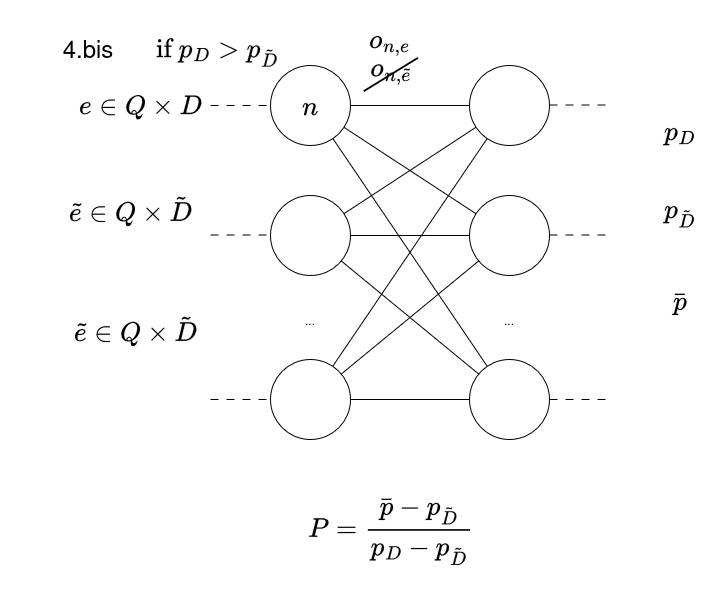

The diagram above was exported from draw.io. Its source (the exported page's mxGraphModel, read from the mxfile embedded in the PNG):
<mxGraphModel dx="1471" dy="1571" grid="1" gridSize="10" guides="1" tooltips="1" connect="1" arrows="1" fold="1" page="1" pageScale="1" pageWidth="1169" pageHeight="827" math="1" shadow="0">
  <root>
    <mxCell id="0" />
    <mxCell id="1" parent="0" />
    <mxCell id="2" parent="1" style="text;html=1;whiteSpace=wrap;strokeColor=none;fillColor=none;align=center;verticalAlign=middle;rounded=0;" value="&lt;div&gt;&lt;font style=&quot;font-size: 24px;&quot;&gt;$$ P = \frac{\bar{p} - p_{\tilde{D}}}{p_{D} - p_\tilde{D}}$$&lt;/font&gt;&lt;/div&gt;" vertex="1">
      <mxGeometry height="30" width="270" x="4096" y="1070" as="geometry" />
    </mxCell>
    <mxCell id="3" parent="1" style="ellipse;whiteSpace=wrap;html=1;aspect=fixed;" value="" vertex="1">
      <mxGeometry height="80" width="80" x="4110" y="620" as="geometry" />
    </mxCell>
    <mxCell id="4" parent="1" style="ellipse;whiteSpace=wrap;html=1;aspect=fixed;" value="" vertex="1">
      <mxGeometry height="80" width="80" x="4110" y="750" as="geometry" />
    </mxCell>
    <mxCell id="5" parent="1" style="ellipse;whiteSpace=wrap;html=1;aspect=fixed;" value="" vertex="1">
      <mxGeometry height="80" width="80" x="4110" y="914" as="geometry" />
    </mxCell>
    <mxCell id="6" parent="1" style="text;html=1;whiteSpace=wrap;strokeColor=none;fillColor=none;align=center;verticalAlign=middle;rounded=0;" value="..." vertex="1">
      <mxGeometry height="30" width="60" x="4120" y="860" as="geometry" />
    </mxCell>
    <mxCell id="7" parent="1" style="ellipse;whiteSpace=wrap;html=1;aspect=fixed;" value="" vertex="1">
      <mxGeometry height="80" width="80" x="4309" y="620" as="geometry" />
    </mxCell>
    <mxCell id="8" parent="1" style="ellipse;whiteSpace=wrap;html=1;aspect=fixed;" value="" vertex="1">
      <mxGeometry height="80" width="80" x="4309" y="750" as="geometry" />
    </mxCell>
    <mxCell id="9" parent="1" style="ellipse;whiteSpace=wrap;html=1;aspect=fixed;" value="" vertex="1">
      <mxGeometry height="80" width="80" x="4309" y="914" as="geometry" />
    </mxCell>
    <mxCell id="10" parent="1" style="text;html=1;whiteSpace=wrap;strokeColor=none;fillColor=none;align=center;verticalAlign=middle;rounded=0;" value="..." vertex="1">
      <mxGeometry height="30" width="60" x="4319" y="860" as="geometry" />
    </mxCell>
    <mxCell id="11" edge="1" parent="1" source="3" style="endArrow=none;html=1;rounded=0;" target="7" value="">
      <mxGeometry height="50" relative="1" width="50" as="geometry">
        <mxPoint x="4330" y="910" as="sourcePoint" />
        <mxPoint x="4380" y="860" as="targetPoint" />
      </mxGeometry>
    </mxCell>
    <mxCell id="12" edge="1" parent="1" source="8" style="endArrow=none;html=1;rounded=0;" target="3" value="">
      <mxGeometry height="50" relative="1" width="50" as="geometry">
        <mxPoint x="4380" y="910" as="sourcePoint" />
        <mxPoint x="4430" y="860" as="targetPoint" />
      </mxGeometry>
    </mxCell>
    <mxCell id="13" edge="1" parent="1" source="9" style="endArrow=none;html=1;rounded=0;" target="3" value="">
      <mxGeometry height="50" relative="1" width="50" as="geometry">
        <mxPoint x="4380" y="960" as="sourcePoint" />
        <mxPoint x="4430" y="910" as="targetPoint" />
      </mxGeometry>
    </mxCell>
    <mxCell id="14" edge="1" parent="1" source="7" style="endArrow=none;html=1;rounded=0;" target="4" value="">
      <mxGeometry height="50" relative="1" width="50" as="geometry">
        <mxPoint x="4370" y="1010" as="sourcePoint" />
        <mxPoint x="4420" y="960" as="targetPoint" />
      </mxGeometry>
    </mxCell>
    <mxCell id="15" edge="1" parent="1" source="4" style="endArrow=none;html=1;rounded=0;" target="8" value="">
      <mxGeometry height="50" relative="1" width="50" as="geometry">
        <mxPoint x="4370" y="1060" as="sourcePoint" />
        <mxPoint x="4420" y="1010" as="targetPoint" />
      </mxGeometry>
    </mxCell>
    <mxCell id="16" edge="1" parent="1" source="4" style="endArrow=none;html=1;rounded=0;" target="9" value="">
      <mxGeometry height="50" relative="1" width="50" as="geometry">
        <mxPoint x="4360" y="1110" as="sourcePoint" />
        <mxPoint x="4330" y="980" as="targetPoint" />
      </mxGeometry>
    </mxCell>
    <mxCell id="17" edge="1" parent="1" source="5" style="endArrow=none;html=1;rounded=0;" target="7" value="">
      <mxGeometry height="50" relative="1" width="50" as="geometry">
        <mxPoint x="4320" y="1030" as="sourcePoint" />
        <mxPoint x="4370" y="980" as="targetPoint" />
      </mxGeometry>
    </mxCell>
    <mxCell id="18" edge="1" parent="1" source="5" style="endArrow=none;html=1;rounded=0;" target="8" value="">
      <mxGeometry height="50" relative="1" width="50" as="geometry">
        <mxPoint x="4360" y="1030" as="sourcePoint" />
        <mxPoint x="4410" y="980" as="targetPoint" />
      </mxGeometry>
    </mxCell>
    <mxCell id="19" edge="1" parent="1" source="5" style="endArrow=none;html=1;rounded=0;" target="9" value="">
      <mxGeometry height="50" relative="1" width="50" as="geometry">
        <mxPoint x="4100" y="990" as="sourcePoint" />
        <mxPoint x="4150" y="940" as="targetPoint" />
      </mxGeometry>
    </mxCell>
    <mxCell id="20" edge="1" parent="1" style="endArrow=none;html=1;rounded=0;entryX=0;entryY=0.5;entryDx=0;entryDy=0;dashed=1;dashPattern=8 8;" target="3" value="">
      <mxGeometry height="50" relative="1" width="50" as="geometry">
        <mxPoint x="4050" y="660" as="sourcePoint" />
        <mxPoint x="4100" y="670" as="targetPoint" />
      </mxGeometry>
    </mxCell>
    <mxCell id="21" edge="1" parent="1" style="endArrow=none;html=1;rounded=0;entryX=0;entryY=0.5;entryDx=0;entryDy=0;dashed=1;dashPattern=8 8;" value="">
      <mxGeometry height="50" relative="1" width="50" as="geometry">
        <mxPoint x="4050" y="789.5" as="sourcePoint" />
        <mxPoint x="4110" y="789.5" as="targetPoint" />
      </mxGeometry>
    </mxCell>
    <mxCell id="22" edge="1" parent="1" style="endArrow=none;html=1;rounded=0;entryX=0;entryY=0.5;entryDx=0;entryDy=0;dashed=1;dashPattern=8 8;" value="">
      <mxGeometry height="50" relative="1" width="50" as="geometry">
        <mxPoint x="4050" y="954" as="sourcePoint" />
        <mxPoint x="4110" y="954" as="targetPoint" />
      </mxGeometry>
    </mxCell>
    <mxCell id="23" edge="1" parent="1" style="endArrow=none;html=1;rounded=0;entryX=0;entryY=0.5;entryDx=0;entryDy=0;dashed=1;dashPattern=8 8;" value="">
      <mxGeometry height="50" relative="1" width="50" as="geometry">
        <mxPoint x="4389" y="659.5" as="sourcePoint" />
        <mxPoint x="4449" y="659.5" as="targetPoint" />
      </mxGeometry>
    </mxCell>
    <mxCell id="24" edge="1" parent="1" style="endArrow=none;html=1;rounded=0;entryX=0;entryY=0.5;entryDx=0;entryDy=0;dashed=1;dashPattern=8 8;" value="">
      <mxGeometry height="50" relative="1" width="50" as="geometry">
        <mxPoint x="4389" y="789.5" as="sourcePoint" />
        <mxPoint x="4449" y="789.5" as="targetPoint" />
      </mxGeometry>
    </mxCell>
    <mxCell id="25" edge="1" parent="1" style="endArrow=none;html=1;rounded=0;entryX=0;entryY=0.5;entryDx=0;entryDy=0;dashed=1;dashPattern=8 8;" value="">
      <mxGeometry height="50" relative="1" width="50" as="geometry">
        <mxPoint x="4389" y="954" as="sourcePoint" />
        <mxPoint x="4449" y="954" as="targetPoint" />
      </mxGeometry>
    </mxCell>
    <mxCell id="26" parent="1" style="text;html=1;whiteSpace=wrap;strokeColor=none;fillColor=none;align=center;verticalAlign=middle;rounded=0;" value="&lt;font style=&quot;font-size: 24px;&quot;&gt;$$e \in Q \times D$$&lt;/font&gt;" vertex="1">
      <mxGeometry height="30" width="120" x="3920" y="645" as="geometry" />
    </mxCell>
    <mxCell id="27" parent="1" style="text;html=1;whiteSpace=wrap;strokeColor=none;fillColor=none;align=center;verticalAlign=middle;rounded=0;" value="&lt;div&gt;&lt;font style=&quot;font-size: 24px;&quot;&gt;$$o_{n,e}$$&lt;/font&gt;&lt;/div&gt;" vertex="1">
      <mxGeometry height="30" width="60" x="4200" y="580" as="geometry" />
    </mxCell>
    <mxCell id="28" parent="1" style="text;html=1;whiteSpace=wrap;strokeColor=none;fillColor=none;align=center;verticalAlign=middle;rounded=0;" value="&lt;font style=&quot;font-size: 24px;&quot;&gt;$$p_D$$&lt;/font&gt;" vertex="1">
      <mxGeometry height="30" width="60" x="4490" y="670" as="geometry" />
    </mxCell>
    <mxCell id="29" parent="1" style="text;html=1;whiteSpace=wrap;strokeColor=none;fillColor=none;align=center;verticalAlign=middle;rounded=0;" value="&lt;font style=&quot;font-size: 24px;&quot;&gt;$$\tilde{e} \in Q \times \tilde{D}$$&lt;/font&gt;" vertex="1">
      <mxGeometry height="30" width="120" x="3910" y="750" as="geometry" />
    </mxCell>
    <mxCell id="30" parent="1" style="text;html=1;whiteSpace=wrap;strokeColor=none;fillColor=none;align=center;verticalAlign=middle;rounded=0;" value="&lt;font style=&quot;font-size: 24px;&quot;&gt;$$p_\tilde{D}$$&lt;/font&gt;" vertex="1">
      <mxGeometry height="30" width="60" x="4490" y="750" as="geometry" />
    </mxCell>
    <mxCell id="31" parent="1" style="text;html=1;whiteSpace=wrap;strokeColor=none;fillColor=none;align=center;verticalAlign=middle;rounded=0;" value="&lt;font style=&quot;font-size: 24px;&quot;&gt;$$\cancel{o_{n,\tilde{e}}}$$&lt;/font&gt;" vertex="1">
      <mxGeometry height="30" width="60" x="4201" y="612" as="geometry" />
    </mxCell>
    <mxCell id="32" parent="1" style="text;html=1;whiteSpace=wrap;strokeColor=none;fillColor=none;align=center;verticalAlign=middle;rounded=0;" value="&lt;font style=&quot;font-size: 24px;&quot;&gt;$$n$$&lt;/font&gt;" vertex="1">
      <mxGeometry height="30" width="60" x="4120" y="645" as="geometry" />
    </mxCell>
    <mxCell id="33" parent="1" style="text;html=1;whiteSpace=wrap;strokeColor=none;fillColor=none;align=center;verticalAlign=middle;rounded=0;" value="&lt;div&gt;&lt;font style=&quot;font-size: 24px;&quot;&gt;$$\bar {p}$$&lt;/font&gt;&lt;/div&gt;" vertex="1">
      <mxGeometry height="30" width="60" x="4490" y="840" as="geometry" />
    </mxCell>
    <mxCell id="34" parent="1" style="text;html=1;whiteSpace=wrap;strokeColor=none;fillColor=none;align=center;verticalAlign=middle;rounded=0;" value="&lt;div&gt;&lt;font style=&quot;font-size: 24px;&quot;&gt;$$\tilde{e} \in Q \times \tilde{D}$$&lt;/font&gt;&lt;/div&gt;" vertex="1">
      <mxGeometry height="30" width="270" x="3840" y="870" as="geometry" />
    </mxCell>
    <mxCell id="35" parent="1" style="text;html=1;whiteSpace=wrap;strokeColor=none;fillColor=none;align=center;verticalAlign=middle;rounded=0;" value="&lt;font style=&quot;font-size: 24px;&quot;&gt;4.bis&lt;/font&gt;" vertex="1">
      <mxGeometry height="30" width="60" x="3897.5" y="588" as="geometry" />
    </mxCell>
    <mxCell id="36" parent="1" style="text;html=1;whiteSpace=wrap;strokeColor=none;fillColor=none;align=center;verticalAlign=middle;rounded=0;" value="&lt;font style=&quot;font-size: 24px;&quot;&gt;$$\text{if } p_D &amp;gt; p_\tilde{D}$$ &lt;/font&gt;" vertex="1">
      <mxGeometry height="30" width="60" x="4026.5" y="590" as="geometry" />
    </mxCell>
  </root>
</mxGraphModel>